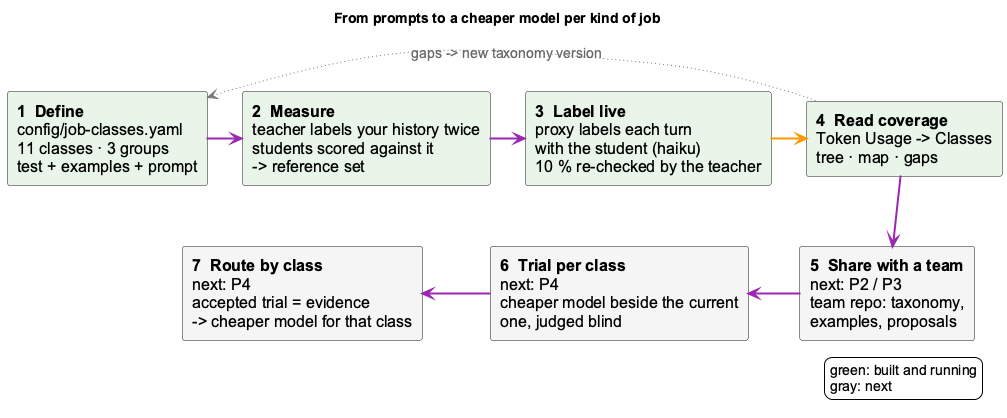

The diagram above was rendered by PlantUML. Its source (embedded in the PNG):
@startuml job-class-lifecycle
!include _standard-style.puml
skinparam defaultFontSize 16
skinparam componentFontSize 16
skinparam arrowFontSize 14
skinparam shadowing false
skinparam componentStyle rectangle
hide stereotype
title From prompts to a cheaper model per kind of job

component "**1  Define**\nconfig/job-classes.yaml\n11 classes · 3 groups\ntest + examples + prompt" as define <<core>>
component "**2  Measure**\nteacher labels your history twice\nstudents scored against it\n-> reference set" as measure <<core>>
component "**3  Label live**\nproxy labels each turn\nwith the student (haiku)\n10 % re-checked by the teacher" as live <<core>>
component "**4  Read coverage**\nToken Usage -> Classes\ntree · map · gaps" as read <<core>>
component "**5  Share with a team**\nnext: P2 / P3\nteam repo: taxonomy,\nexamples, proposals" as share <<external>>
component "**6  Trial per class**\nnext: P4\ncheaper model beside the current\none, judged blind" as trial <<external>>
component "**7  Route by class**\nnext: P4\naccepted trial = evidence\n-> cheaper model for that class" as route <<external>>

define -[#9C27B0,thickness=2]right-> measure
measure -[#9C27B0,thickness=2]right-> live
live -[#FF9800,thickness=2]right-> read
read -[#9C27B0,thickness=2]down-> share
share -[#9C27B0,thickness=2]left-> trial
trial -[#9C27B0,thickness=2]left-> route
define -[hidden]down- route
read -[#757575,thickness=1,dotted,norank]-> define : gaps -> new taxonomy version

legend right
  green: built and running
  gray: next
endlegend
@enduml